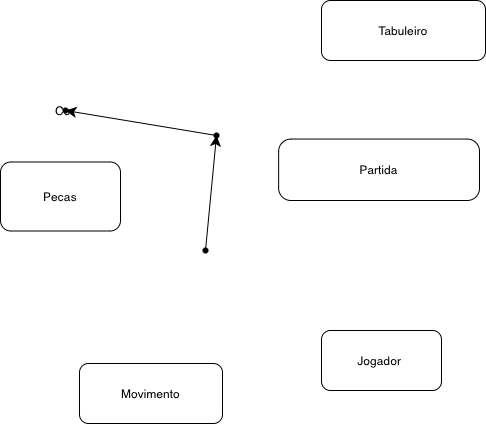

The diagram above was exported from draw.io. Its source (the exported page's mxGraphModel, read from the mxfile embedded in the PNG):
<mxGraphModel dx="655" dy="1085" grid="0" gridSize="10" guides="1" tooltips="1" connect="1" arrows="1" fold="1" page="0" pageScale="1" pageWidth="827" pageHeight="1169" math="0" shadow="0">
  <root>
    <mxCell id="0" />
    <mxCell id="1" parent="0" />
    <mxCell id="nGUfrVcsXOe1AB6mGZPG-2" value="Pecas" style="rounded=1;whiteSpace=wrap;html=1;" vertex="1" parent="1">
      <mxGeometry x="-114" y="292.5" width="120" height="69" as="geometry" />
    </mxCell>
    <mxCell id="nGUfrVcsXOe1AB6mGZPG-3" value="Movimento" style="rounded=1;whiteSpace=wrap;html=1;" vertex="1" parent="1">
      <mxGeometry x="-35" y="494" width="143" height="60" as="geometry" />
    </mxCell>
    <mxCell id="nGUfrVcsXOe1AB6mGZPG-4" value="Jogador&amp;nbsp;" style="rounded=1;whiteSpace=wrap;html=1;" vertex="1" parent="1">
      <mxGeometry x="207" y="461" width="120" height="60" as="geometry" />
    </mxCell>
    <mxCell id="nGUfrVcsXOe1AB6mGZPG-1" value="Tabuleiro" style="rounded=1;whiteSpace=wrap;html=1;" vertex="1" parent="1">
      <mxGeometry x="207" y="131" width="164" height="60" as="geometry" />
    </mxCell>
    <mxCell id="nGUfrVcsXOe1AB6mGZPG-5" value="Partida" style="rounded=1;whiteSpace=wrap;html=1;arcSize=20;rotation=0;" vertex="1" parent="1">
      <mxGeometry x="164.14" y="269.56" width="200.86" height="61.44" as="geometry" />
    </mxCell>
    <mxCell id="nGUfrVcsXOe1AB6mGZPG-8" value="" style="edgeStyle=none;curved=1;rounded=0;orthogonalLoop=1;jettySize=auto;html=1;fontSize=12;startSize=8;endSize=8;" edge="1" parent="1" source="nGUfrVcsXOe1AB6mGZPG-6" target="nGUfrVcsXOe1AB6mGZPG-7">
      <mxGeometry relative="1" as="geometry" />
    </mxCell>
    <mxCell id="nGUfrVcsXOe1AB6mGZPG-6" value="" style="shape=waypoint;sketch=0;size=6;pointerEvents=1;points=[];fillColor=none;resizable=0;rotatable=0;perimeter=centerPerimeter;snapToPoint=1;" vertex="1" parent="1">
      <mxGeometry x="81" y="371" width="20" height="20" as="geometry" />
    </mxCell>
    <mxCell id="nGUfrVcsXOe1AB6mGZPG-10" value="" style="edgeStyle=none;curved=1;rounded=0;orthogonalLoop=1;jettySize=auto;html=1;fontSize=12;startSize=8;endSize=8;" edge="1" parent="1" source="nGUfrVcsXOe1AB6mGZPG-7" target="nGUfrVcsXOe1AB6mGZPG-9">
      <mxGeometry relative="1" as="geometry" />
    </mxCell>
    <mxCell id="nGUfrVcsXOe1AB6mGZPG-7" value="" style="shape=waypoint;sketch=0;size=6;pointerEvents=1;points=[];fillColor=none;resizable=0;rotatable=0;perimeter=centerPerimeter;snapToPoint=1;" vertex="1" parent="1">
      <mxGeometry x="92" y="256" width="20" height="20" as="geometry" />
    </mxCell>
    <mxCell id="nGUfrVcsXOe1AB6mGZPG-9" value="Cor" style="shape=waypoint;sketch=0;size=6;pointerEvents=1;points=[];fillColor=none;resizable=0;rotatable=0;perimeter=centerPerimeter;snapToPoint=1;" vertex="1" parent="1">
      <mxGeometry x="-59" y="231" width="20" height="20" as="geometry" />
    </mxCell>
  </root>
</mxGraphModel>